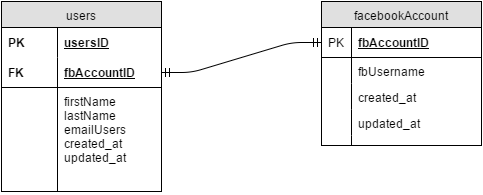

The diagram above was exported from draw.io. Its source (the exported page's mxGraphModel, read from the mxfile embedded in the PNG):
<mxGraphModel dx="1414" dy="799" grid="1" gridSize="10" guides="1" tooltips="1" connect="1" arrows="1" fold="1" page="1" pageScale="1" pageWidth="850" pageHeight="1100" background="#ffffff" math="0" shadow="0">
  <root>
    <mxCell id="0" />
    <mxCell id="1" parent="0" />
    <mxCell id="14" value="users" style="swimlane;html=1;fontStyle=0;childLayout=stackLayout;horizontal=1;startSize=26;fillColor=#e0e0e0;horizontalStack=0;resizeParent=1;resizeLast=0;collapsible=1;marginBottom=0;swimlaneFillColor=#ffffff;align=center;" vertex="1" parent="1">
      <mxGeometry x="180" y="337" width="160" height="190" as="geometry">
        <mxRectangle x="40" y="361" width="60" height="26" as="alternateBounds" />
      </mxGeometry>
    </mxCell>
    <mxCell id="15" value="usersID" style="shape=partialRectangle;top=0;left=0;right=0;bottom=0;html=1;align=left;verticalAlign=middle;fillColor=none;spacingLeft=60;spacingRight=4;whiteSpace=wrap;overflow=hidden;rotatable=0;points=[[0,0.5],[1,0.5]];portConstraint=eastwest;dropTarget=0;fontStyle=5;" vertex="1" parent="14">
      <mxGeometry y="26" width="160" height="30" as="geometry" />
    </mxCell>
    <mxCell id="16" value="PK" style="shape=partialRectangle;fontStyle=1;top=0;left=0;bottom=0;html=1;fillColor=none;align=left;verticalAlign=middle;spacingLeft=4;spacingRight=4;whiteSpace=wrap;overflow=hidden;rotatable=0;points=[];portConstraint=eastwest;part=1;" vertex="1" connectable="0" parent="15">
      <mxGeometry width="56" height="30" as="geometry" />
    </mxCell>
    <mxCell id="17" value="fbAccountID" style="shape=partialRectangle;top=0;left=0;right=0;bottom=1;html=1;align=left;verticalAlign=middle;fillColor=none;spacingLeft=60;spacingRight=4;whiteSpace=wrap;overflow=hidden;rotatable=0;points=[[0,0.5],[1,0.5]];portConstraint=eastwest;dropTarget=0;fontStyle=5;" vertex="1" parent="14">
      <mxGeometry y="56" width="160" height="30" as="geometry" />
    </mxCell>
    <mxCell id="18" value="FK" style="shape=partialRectangle;fontStyle=1;top=0;left=0;bottom=0;html=1;fillColor=none;align=left;verticalAlign=middle;spacingLeft=4;spacingRight=4;whiteSpace=wrap;overflow=hidden;rotatable=0;points=[];portConstraint=eastwest;part=1;" vertex="1" connectable="0" parent="17">
      <mxGeometry width="56" height="30" as="geometry" />
    </mxCell>
    <mxCell id="19" value="firstN&lt;span&gt;ame&lt;/span&gt;&lt;div&gt;&lt;span&gt;lastName&lt;/span&gt;&lt;/div&gt;&lt;div&gt;&lt;span&gt;emailUsers&lt;/span&gt;&lt;/div&gt;&lt;div&gt;&lt;span&gt;created_at&lt;/span&gt;&lt;/div&gt;&lt;div&gt;&lt;span&gt;updated_at&lt;/span&gt;&lt;/div&gt;" style="shape=partialRectangle;top=0;left=0;right=0;bottom=0;html=1;align=left;verticalAlign=top;fillColor=none;spacingLeft=60;spacingRight=4;whiteSpace=wrap;overflow=hidden;rotatable=0;points=[[0,0.5],[1,0.5]];portConstraint=eastwest;dropTarget=0;" vertex="1" parent="14">
      <mxGeometry y="86" width="160" height="104" as="geometry" />
    </mxCell>
    <mxCell id="20" value="" style="shape=partialRectangle;top=0;left=0;bottom=0;html=1;fillColor=none;align=left;verticalAlign=top;spacingLeft=4;spacingRight=4;whiteSpace=wrap;overflow=hidden;rotatable=0;points=[];portConstraint=eastwest;part=1;" vertex="1" connectable="0" parent="19">
      <mxGeometry width="56" height="104.00000000000001" as="geometry" />
    </mxCell>
    <mxCell id="40" value="facebookAccount" style="swimlane;html=1;fontStyle=0;childLayout=stackLayout;horizontal=1;startSize=26;fillColor=#e0e0e0;horizontalStack=0;resizeParent=1;resizeLast=0;collapsible=1;marginBottom=0;swimlaneFillColor=#ffffff;align=center;" vertex="1" parent="1">
      <mxGeometry x="500" y="337" width="160" height="144" as="geometry" />
    </mxCell>
    <mxCell id="41" value="fbAccountID" style="shape=partialRectangle;top=0;left=0;right=0;bottom=1;html=1;align=left;verticalAlign=middle;fillColor=none;spacingLeft=34;spacingRight=4;whiteSpace=wrap;overflow=hidden;rotatable=0;points=[[0,0.5],[1,0.5]];portConstraint=eastwest;dropTarget=0;fontStyle=5;" vertex="1" parent="40">
      <mxGeometry y="26" width="160" height="30" as="geometry" />
    </mxCell>
    <mxCell id="42" value="PK" style="shape=partialRectangle;top=0;left=0;bottom=0;html=1;fillColor=none;align=left;verticalAlign=middle;spacingLeft=4;spacingRight=4;whiteSpace=wrap;overflow=hidden;rotatable=0;points=[];portConstraint=eastwest;part=1;" vertex="1" connectable="0" parent="41">
      <mxGeometry width="30" height="30" as="geometry" />
    </mxCell>
    <mxCell id="43" value="fbUsername" style="shape=partialRectangle;top=0;left=0;right=0;bottom=0;html=1;align=left;verticalAlign=top;fillColor=none;spacingLeft=34;spacingRight=4;whiteSpace=wrap;overflow=hidden;rotatable=0;points=[[0,0.5],[1,0.5]];portConstraint=eastwest;dropTarget=0;" vertex="1" parent="40">
      <mxGeometry y="56" width="160" height="26" as="geometry" />
    </mxCell>
    <mxCell id="44" value="" style="shape=partialRectangle;top=0;left=0;bottom=0;html=1;fillColor=none;align=left;verticalAlign=top;spacingLeft=4;spacingRight=4;whiteSpace=wrap;overflow=hidden;rotatable=0;points=[];portConstraint=eastwest;part=1;" vertex="1" connectable="0" parent="43">
      <mxGeometry width="30" height="26" as="geometry" />
    </mxCell>
    <mxCell id="45" value="created_at" style="shape=partialRectangle;top=0;left=0;right=0;bottom=0;html=1;align=left;verticalAlign=top;fillColor=none;spacingLeft=34;spacingRight=4;whiteSpace=wrap;overflow=hidden;rotatable=0;points=[[0,0.5],[1,0.5]];portConstraint=eastwest;dropTarget=0;" vertex="1" parent="40">
      <mxGeometry y="82" width="160" height="26" as="geometry" />
    </mxCell>
    <mxCell id="46" value="" style="shape=partialRectangle;top=0;left=0;bottom=0;html=1;fillColor=none;align=left;verticalAlign=top;spacingLeft=4;spacingRight=4;whiteSpace=wrap;overflow=hidden;rotatable=0;points=[];portConstraint=eastwest;part=1;" vertex="1" connectable="0" parent="45">
      <mxGeometry width="30" height="26" as="geometry" />
    </mxCell>
    <mxCell id="47" value="updated_at" style="shape=partialRectangle;top=0;left=0;right=0;bottom=0;html=1;align=left;verticalAlign=top;fillColor=none;spacingLeft=34;spacingRight=4;whiteSpace=wrap;overflow=hidden;rotatable=0;points=[[0,0.5],[1,0.5]];portConstraint=eastwest;dropTarget=0;" vertex="1" parent="40">
      <mxGeometry y="108" width="160" height="26" as="geometry" />
    </mxCell>
    <mxCell id="48" value="" style="shape=partialRectangle;top=0;left=0;bottom=0;html=1;fillColor=none;align=left;verticalAlign=top;spacingLeft=4;spacingRight=4;whiteSpace=wrap;overflow=hidden;rotatable=0;points=[];portConstraint=eastwest;part=1;" vertex="1" connectable="0" parent="47">
      <mxGeometry width="30" height="26" as="geometry" />
    </mxCell>
    <mxCell id="49" value="" style="shape=partialRectangle;top=0;left=0;right=0;bottom=0;html=1;align=left;verticalAlign=top;fillColor=none;spacingLeft=34;spacingRight=4;whiteSpace=wrap;overflow=hidden;rotatable=0;points=[[0,0.5],[1,0.5]];portConstraint=eastwest;dropTarget=0;" vertex="1" parent="40">
      <mxGeometry y="134" width="160" height="10" as="geometry" />
    </mxCell>
    <mxCell id="50" value="" style="shape=partialRectangle;top=0;left=0;bottom=0;html=1;fillColor=none;align=left;verticalAlign=top;spacingLeft=4;spacingRight=4;whiteSpace=wrap;overflow=hidden;rotatable=0;points=[];portConstraint=eastwest;part=1;" vertex="1" connectable="0" parent="49">
      <mxGeometry width="30" height="10" as="geometry" />
    </mxCell>
    <mxCell id="53" value="" style="edgeStyle=entityRelationEdgeStyle;html=1;endArrow=ERmandOne;startArrow=ERmandOne;entryX=0;entryY=0.5;" edge="1" parent="1" source="17" target="41">
      <mxGeometry width="100" height="100" relative="1" as="geometry">
        <mxPoint x="130" y="456" as="sourcePoint" />
        <mxPoint x="490" y="378" as="targetPoint" />
      </mxGeometry>
    </mxCell>
  </root>
</mxGraphModel>